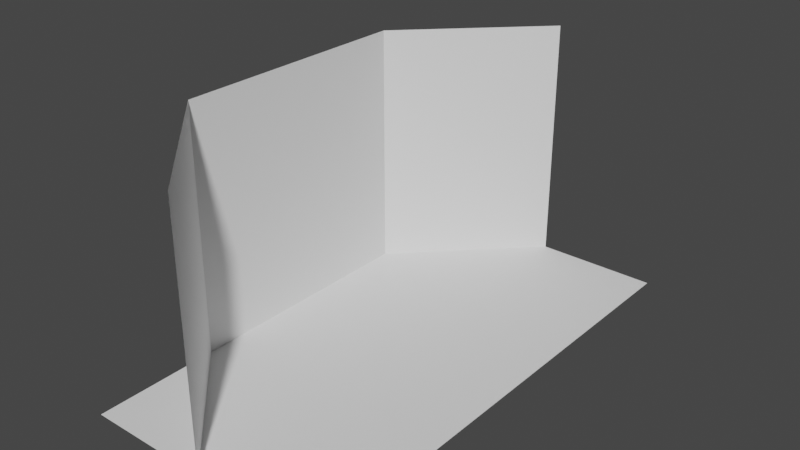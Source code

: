 # Source: Proto_1.blend  (saved by Blender 2.92.15; exported with 4.5.12 LTS)
import bpy
from mathutils import Matrix  # noqa: F401  (used for matrix-valued properties, if any)

bpy.ops.wm.read_factory_settings(use_empty=True)
scene = bpy.context.scene
scene.name = 'Scene'

# ---- collections
col_collection = bpy.data.collections.new('Collection'); scene.collection.children.link(col_collection)

# ---- world
world_world = bpy.data.worlds.new('World'); scene.world = world_world
world_world.use_nodes = True; world_world.node_tree.nodes.clear()
_N = world_world.node_tree.nodes; _L = world_world.node_tree.links
n0 = _N.new('ShaderNodeOutputWorld'); n0.name = 'World Output'; n0.location = (300, 300)
n1 = _N.new('ShaderNodeBackground'); n1.name = 'Background'; n1.location = (10, 300)
n1.inputs[0].default_value = (0.05088, 0.05088, 0.05088, 1.0)
_L.new(n1.outputs[0], n0.inputs[0])
n0.is_active_output = True
world_world.color = (0.05088, 0.05088, 0.05088)
world_world.use_sun_shadow = False
world_world.sun_shadow_jitter_overblur = 0.0

# ---- meshes
me_plane = bpy.data.meshes.new('Plane')
me_plane.from_pydata([(-1.0, -2.0, 0.0), (1.0, -2.0, 0.0), (-1.0, 2.0, 0.0), (1.0, 2.0, 0.0)], [], [(0, 1, 3, 2)])
_uv = me_plane.uv_layers.new(name='UVMap')
_uv.uv.foreach_set('vector', [0.0, 0.0, 1.0, 0.0, 1.0, 1.0, 0.0, 1.0])
me_plane.use_remesh_fix_poles = True
me_plane.use_remesh_preserve_attributes = False
me_plane.use_mirror_vertex_groups = False
me_plane.update()
me_plane_001 = bpy.data.meshes.new('Plane.001')
me_plane_001.from_pydata([(0.0, 0.0, 0.0), (2.0, 0.0, 0.0), (0.0, 2.0, 0.0), (2.0, 2.0, 0.0), (7.55e-08, 3.0, -1.0), (2.0, 3.0, -1.0), (7.55e-08, -1.0, -1.0), (2.0, -1.0, -1.0)], [], [(0, 2, 3, 1), (2, 4, 5, 3), (1, 7, 6, 0)])
_uv = me_plane_001.uv_layers.new(name='UVMap')
_uv.uv.foreach_set('vector', [0.0, 0.0, 0.0, 1.0, 1.0, 1.0, 1.0, 0.0, 0.0, 1.0, 0.0, 1.0, 1.0, 1.0, 1.0, 1.0, 1.0, 0.0, 1.0, 0.0, 0.0, 0.0, 0.0, 0.0])
me_plane_001.use_remesh_fix_poles = True
me_plane_001.use_remesh_preserve_attributes = False
me_plane_001.use_mirror_vertex_groups = False
me_plane_001.update()

# ---- objects
ob_plane = bpy.data.objects.new('Plane', me_plane)
ob_plane_001 = bpy.data.objects.new('Plane.001', me_plane_001)

# ---- transforms, parenting, visibility, modifiers, constraints
ob_plane.location = (0.0, 0.0, 0.0)
ob_plane.lineart.crease_threshold = 0.0
ob_plane_001.location = (-1.0, -1.0, 0.0)
ob_plane_001.rotation_euler = (-0.0, -1.571, 0.0)
ob_plane_001.lineart.crease_threshold = 0.0

# ---- collection membership
col_collection.objects.link(ob_plane)
col_collection.objects.link(ob_plane_001)

# ---- scene / render settings (as saved in the file)
scene.frame_start = 1; scene.frame_end = 250; scene.frame_set(1)
scene.render.engine = 'BLENDER_EEVEE_NEXT'
scene.cycles.use_denoising = False
scene.cycles.samples = 128
scene.cycles.sampling_pattern = 'TABULATED_SOBOL'
scene.cycles.use_adaptive_sampling = False
scene.cycles.use_light_tree = False
scene.view_settings.view_transform = 'Filmic'
bpy.context.view_layer.update()

# ---- added for rendering (the .blend has no active camera and no usable light): camera, sun
cam_auto = bpy.data.cameras.new('AutoCamera')
cam_auto.lens = 50.0
cam_auto.sensor_width = 36.0
cam_auto.clip_end = 1000.0
ob_auto_camera = bpy.data.objects.new('AutoCamera', cam_auto)
scene.collection.objects.link(ob_auto_camera)
ob_auto_camera.location = (4.53266, -5.43919, 4.62612)
ob_auto_camera.rotation_euler = (1.09748, -7.21219e-08, 0.694738)
scene.camera = ob_auto_camera
light_auto_sun = bpy.data.lights.new('AutoSun', 'SUN')
light_auto_sun.energy = 3.0
light_auto_sun.angle = 0.0523599
ob_auto_sun = bpy.data.objects.new('AutoSun', light_auto_sun)
scene.collection.objects.link(ob_auto_sun)
ob_auto_sun.rotation_euler = (0.872665, 0.174533, 0.523599)
bpy.context.view_layer.update()

